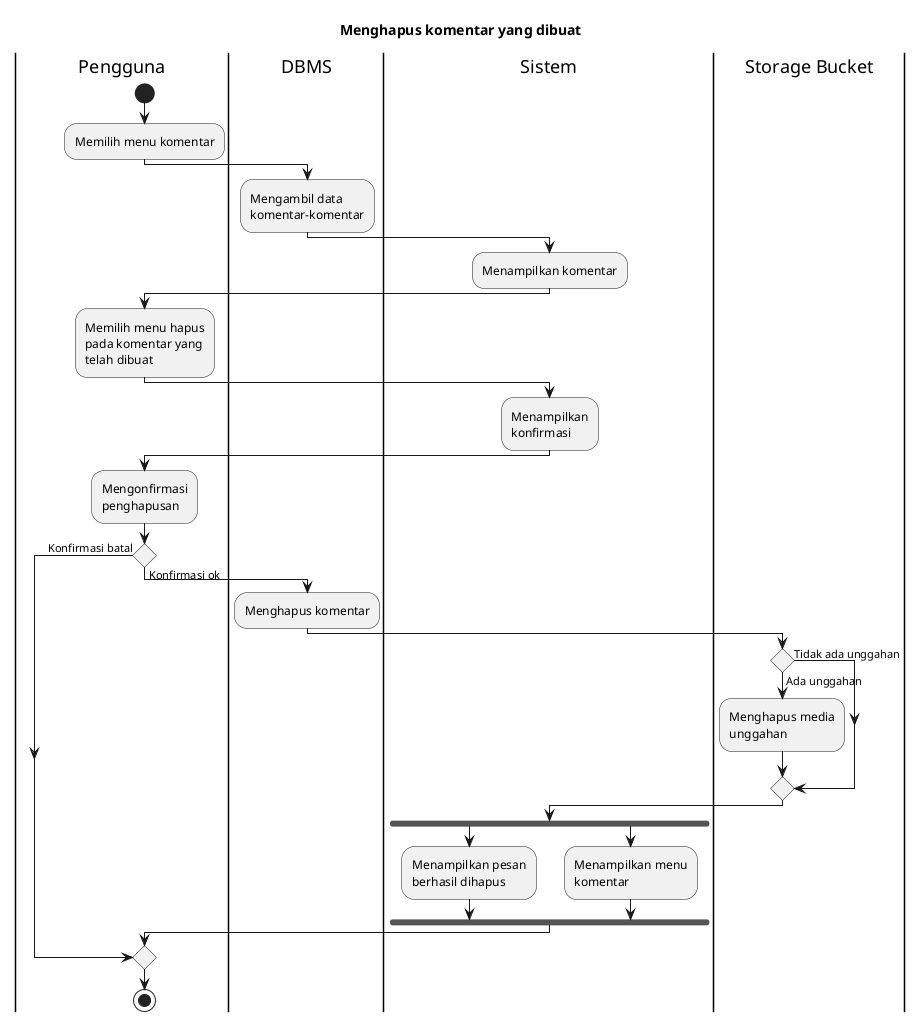

The diagram above was rendered by PlantUML. Its source (embedded in the PNG):
@startuml UC-MAP-014 - Menghapus komentar yang dibuat 
skinparam wrapWidth 140

title Menghapus komentar yang dibuat
 
|Pengguna|
start
:Memilih menu komentar;

|DBMS|
:Mengambil data komentar-komentar;

|Sistem|
:Menampilkan komentar;

|Pengguna|
:Memilih menu hapus pada komentar yang telah dibuat;

|Sistem|
:Menampilkan konfirmasi;

|Pengguna|
:Mengonfirmasi penghapusan;

if () then (Konfirmasi ok)
  |DBMS|
  :Menghapus komentar;

  |Storage Bucket|
  if () then (Tidak ada unggahan)
  else (Ada unggahan)
  :Menghapus media unggahan;
  endif

  |Sistem|
  fork
    :Menampilkan pesan berhasil dihapus;
  fork again
    :Menampilkan menu komentar;
  endfork 
else (Konfirmasi batal)
endif

|Pengguna|
stop

@enduml